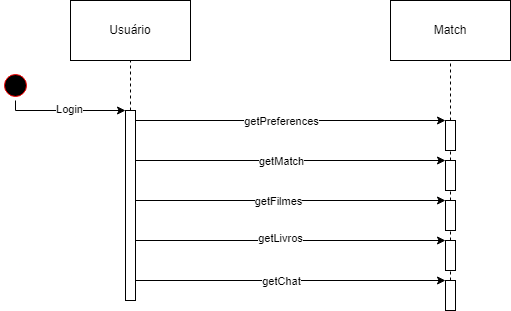

The diagram above was exported from draw.io. Its source (the exported page's mxGraphModel, read from the mxfile embedded in the PNG):
<mxGraphModel dx="714" dy="799" grid="1" gridSize="10" guides="1" tooltips="1" connect="1" arrows="1" fold="1" page="1" pageScale="1" pageWidth="827" pageHeight="1169" math="0" shadow="0">
  <root>
    <mxCell id="WIyWlLk6GJQsqaUBKTNV-0" />
    <mxCell id="WIyWlLk6GJQsqaUBKTNV-1" parent="WIyWlLk6GJQsqaUBKTNV-0" />
    <mxCell id="WIyWlLk6GJQsqaUBKTNV-2" value="" style="rounded=0;html=1;jettySize=auto;orthogonalLoop=1;fontSize=11;endArrow=block;endFill=0;endSize=8;strokeWidth=1;shadow=0;labelBackgroundColor=none;edgeStyle=orthogonalEdgeStyle;" parent="WIyWlLk6GJQsqaUBKTNV-1" target="WIyWlLk6GJQsqaUBKTNV-6" edge="1">
      <mxGeometry relative="1" as="geometry">
        <mxPoint x="220" y="120" as="sourcePoint" />
      </mxGeometry>
    </mxCell>
    <mxCell id="WIyWlLk6GJQsqaUBKTNV-4" value="Yes" style="rounded=0;html=1;jettySize=auto;orthogonalLoop=1;fontSize=11;endArrow=block;endFill=0;endSize=8;strokeWidth=1;shadow=0;labelBackgroundColor=none;edgeStyle=orthogonalEdgeStyle;" parent="WIyWlLk6GJQsqaUBKTNV-1" target="WIyWlLk6GJQsqaUBKTNV-10" edge="1">
      <mxGeometry y="20" relative="1" as="geometry">
        <mxPoint as="offset" />
        <mxPoint x="220" y="250" as="sourcePoint" />
      </mxGeometry>
    </mxCell>
    <mxCell id="WIyWlLk6GJQsqaUBKTNV-5" value="No" style="edgeStyle=orthogonalEdgeStyle;rounded=0;html=1;jettySize=auto;orthogonalLoop=1;fontSize=11;endArrow=block;endFill=0;endSize=8;strokeWidth=1;shadow=0;labelBackgroundColor=none;" parent="WIyWlLk6GJQsqaUBKTNV-1" target="WIyWlLk6GJQsqaUBKTNV-7" edge="1">
      <mxGeometry y="10" relative="1" as="geometry">
        <mxPoint as="offset" />
        <mxPoint x="270" y="210" as="sourcePoint" />
      </mxGeometry>
    </mxCell>
    <mxCell id="WIyWlLk6GJQsqaUBKTNV-8" value="No" style="rounded=0;html=1;jettySize=auto;orthogonalLoop=1;fontSize=11;endArrow=block;endFill=0;endSize=8;strokeWidth=1;shadow=0;labelBackgroundColor=none;edgeStyle=orthogonalEdgeStyle;" parent="WIyWlLk6GJQsqaUBKTNV-1" target="WIyWlLk6GJQsqaUBKTNV-11" edge="1">
      <mxGeometry x="0.3333" y="20" relative="1" as="geometry">
        <mxPoint as="offset" />
        <mxPoint x="220" y="370" as="sourcePoint" />
      </mxGeometry>
    </mxCell>
    <mxCell id="WIyWlLk6GJQsqaUBKTNV-9" value="Yes" style="edgeStyle=orthogonalEdgeStyle;rounded=0;html=1;jettySize=auto;orthogonalLoop=1;fontSize=11;endArrow=block;endFill=0;endSize=8;strokeWidth=1;shadow=0;labelBackgroundColor=none;" parent="WIyWlLk6GJQsqaUBKTNV-1" source="WIyWlLk6GJQsqaUBKTNV-10" edge="1">
      <mxGeometry y="10" relative="1" as="geometry">
        <mxPoint as="offset" />
        <mxPoint x="320" y="330" as="targetPoint" />
      </mxGeometry>
    </mxCell>
    <mxCell id="hTs8F11i8dEvi8xm7uOA-0" value="Usuário" style="rounded=0;whiteSpace=wrap;html=1;" vertex="1" parent="WIyWlLk6GJQsqaUBKTNV-1">
      <mxGeometry x="150" y="100" width="120" height="60" as="geometry" />
    </mxCell>
    <mxCell id="hTs8F11i8dEvi8xm7uOA-1" value="Match" style="rounded=0;whiteSpace=wrap;html=1;" vertex="1" parent="WIyWlLk6GJQsqaUBKTNV-1">
      <mxGeometry x="470" y="100" width="120" height="60" as="geometry" />
    </mxCell>
    <mxCell id="hTs8F11i8dEvi8xm7uOA-2" value="" style="endArrow=none;dashed=1;html=1;rounded=0;entryX=0.5;entryY=1;entryDx=0;entryDy=0;" edge="1" parent="WIyWlLk6GJQsqaUBKTNV-1" source="hTs8F11i8dEvi8xm7uOA-3" target="hTs8F11i8dEvi8xm7uOA-0">
      <mxGeometry width="50" height="50" relative="1" as="geometry">
        <mxPoint x="210" y="260" as="sourcePoint" />
        <mxPoint x="400" y="390" as="targetPoint" />
      </mxGeometry>
    </mxCell>
    <mxCell id="hTs8F11i8dEvi8xm7uOA-7" style="edgeStyle=elbowEdgeStyle;rounded=0;orthogonalLoop=1;jettySize=auto;html=1;elbow=vertical;curved=0;" edge="1" parent="WIyWlLk6GJQsqaUBKTNV-1" target="hTs8F11i8dEvi8xm7uOA-4">
      <mxGeometry relative="1" as="geometry">
        <mxPoint x="215" y="239.5" as="sourcePoint" />
        <mxPoint x="530" y="220" as="targetPoint" />
        <Array as="points">
          <mxPoint x="450" y="220" />
        </Array>
      </mxGeometry>
    </mxCell>
    <mxCell id="hTs8F11i8dEvi8xm7uOA-24" value="getPreferences" style="edgeLabel;html=1;align=center;verticalAlign=middle;resizable=0;points=[];" vertex="1" connectable="0" parent="hTs8F11i8dEvi8xm7uOA-7">
      <mxGeometry x="-0.2261" relative="1" as="geometry">
        <mxPoint x="37" as="offset" />
      </mxGeometry>
    </mxCell>
    <mxCell id="hTs8F11i8dEvi8xm7uOA-19" style="edgeStyle=elbowEdgeStyle;rounded=0;orthogonalLoop=1;jettySize=auto;html=1;elbow=vertical;curved=0;" edge="1" parent="WIyWlLk6GJQsqaUBKTNV-1" source="hTs8F11i8dEvi8xm7uOA-3">
      <mxGeometry relative="1" as="geometry">
        <mxPoint x="215" y="260" as="sourcePoint" />
        <mxPoint x="525" y="260" as="targetPoint" />
      </mxGeometry>
    </mxCell>
    <mxCell id="hTs8F11i8dEvi8xm7uOA-26" value="getMatch" style="edgeLabel;html=1;align=center;verticalAlign=middle;resizable=0;points=[];" vertex="1" connectable="0" parent="hTs8F11i8dEvi8xm7uOA-19">
      <mxGeometry x="-0.071" y="2" relative="1" as="geometry">
        <mxPoint x="1" y="2" as="offset" />
      </mxGeometry>
    </mxCell>
    <mxCell id="hTs8F11i8dEvi8xm7uOA-20" style="edgeStyle=elbowEdgeStyle;rounded=0;orthogonalLoop=1;jettySize=auto;html=1;elbow=vertical;curved=0;" edge="1" parent="WIyWlLk6GJQsqaUBKTNV-1">
      <mxGeometry relative="1" as="geometry">
        <mxPoint x="215" y="300" as="sourcePoint" />
        <mxPoint x="525" y="300" as="targetPoint" />
      </mxGeometry>
    </mxCell>
    <mxCell id="hTs8F11i8dEvi8xm7uOA-27" value="getFilmes" style="edgeLabel;html=1;align=center;verticalAlign=middle;resizable=0;points=[];" vertex="1" connectable="0" parent="hTs8F11i8dEvi8xm7uOA-20">
      <mxGeometry x="-0.0839" y="-2" relative="1" as="geometry">
        <mxPoint y="-2" as="offset" />
      </mxGeometry>
    </mxCell>
    <mxCell id="hTs8F11i8dEvi8xm7uOA-21" style="edgeStyle=elbowEdgeStyle;rounded=0;orthogonalLoop=1;jettySize=auto;html=1;elbow=horizontal;curved=0;" edge="1" parent="WIyWlLk6GJQsqaUBKTNV-1">
      <mxGeometry relative="1" as="geometry">
        <mxPoint x="215" y="340" as="sourcePoint" />
        <mxPoint x="525" y="340" as="targetPoint" />
      </mxGeometry>
    </mxCell>
    <mxCell id="hTs8F11i8dEvi8xm7uOA-28" value="getLivros" style="edgeLabel;html=1;align=center;verticalAlign=middle;resizable=0;points=[];" vertex="1" connectable="0" parent="hTs8F11i8dEvi8xm7uOA-21">
      <mxGeometry x="-0.071" y="3" relative="1" as="geometry">
        <mxPoint as="offset" />
      </mxGeometry>
    </mxCell>
    <mxCell id="hTs8F11i8dEvi8xm7uOA-4" value="" style="html=1;points=[];perimeter=orthogonalPerimeter;outlineConnect=0;targetShapes=umlLifeline;portConstraint=eastwest;newEdgeStyle={&quot;edgeStyle&quot;:&quot;elbowEdgeStyle&quot;,&quot;elbow&quot;:&quot;vertical&quot;,&quot;curved&quot;:0,&quot;rounded&quot;:0};" vertex="1" parent="WIyWlLk6GJQsqaUBKTNV-1">
      <mxGeometry x="525" y="220" width="10" height="30" as="geometry" />
    </mxCell>
    <mxCell id="hTs8F11i8dEvi8xm7uOA-6" value="" style="endArrow=none;dashed=1;html=1;rounded=0;" edge="1" parent="WIyWlLk6GJQsqaUBKTNV-1" source="hTs8F11i8dEvi8xm7uOA-4">
      <mxGeometry width="50" height="50" relative="1" as="geometry">
        <mxPoint x="530" y="200" as="sourcePoint" />
        <mxPoint x="530" y="160" as="targetPoint" />
      </mxGeometry>
    </mxCell>
    <mxCell id="hTs8F11i8dEvi8xm7uOA-23" style="edgeStyle=orthogonalEdgeStyle;rounded=0;orthogonalLoop=1;jettySize=auto;html=1;" edge="1" parent="WIyWlLk6GJQsqaUBKTNV-1" source="hTs8F11i8dEvi8xm7uOA-9" target="hTs8F11i8dEvi8xm7uOA-3">
      <mxGeometry relative="1" as="geometry">
        <Array as="points">
          <mxPoint x="95" y="210" />
        </Array>
      </mxGeometry>
    </mxCell>
    <mxCell id="hTs8F11i8dEvi8xm7uOA-25" value="Login" style="edgeLabel;html=1;align=center;verticalAlign=middle;resizable=0;points=[];" vertex="1" connectable="0" parent="hTs8F11i8dEvi8xm7uOA-23">
      <mxGeometry x="0.05" y="2" relative="1" as="geometry">
        <mxPoint as="offset" />
      </mxGeometry>
    </mxCell>
    <mxCell id="hTs8F11i8dEvi8xm7uOA-9" value="" style="ellipse;html=1;shape=startState;fillColor=#000000;strokeColor=#ff0000;" vertex="1" parent="WIyWlLk6GJQsqaUBKTNV-1">
      <mxGeometry x="80" y="170" width="30" height="30" as="geometry" />
    </mxCell>
    <mxCell id="hTs8F11i8dEvi8xm7uOA-11" value="" style="endArrow=none;dashed=1;html=1;rounded=0;" edge="1" parent="WIyWlLk6GJQsqaUBKTNV-1" source="hTs8F11i8dEvi8xm7uOA-12" target="hTs8F11i8dEvi8xm7uOA-4">
      <mxGeometry width="50" height="50" relative="1" as="geometry">
        <mxPoint x="530" y="320" as="sourcePoint" />
        <mxPoint x="529.5" y="300" as="targetPoint" />
      </mxGeometry>
    </mxCell>
    <mxCell id="hTs8F11i8dEvi8xm7uOA-13" value="" style="html=1;points=[];perimeter=orthogonalPerimeter;outlineConnect=0;targetShapes=umlLifeline;portConstraint=eastwest;newEdgeStyle={&quot;edgeStyle&quot;:&quot;elbowEdgeStyle&quot;,&quot;elbow&quot;:&quot;vertical&quot;,&quot;curved&quot;:0,&quot;rounded&quot;:0};" vertex="1" parent="WIyWlLk6GJQsqaUBKTNV-1">
      <mxGeometry x="525" y="300" width="10" height="30" as="geometry" />
    </mxCell>
    <mxCell id="hTs8F11i8dEvi8xm7uOA-14" value="" style="endArrow=none;dashed=1;html=1;rounded=0;" edge="1" parent="WIyWlLk6GJQsqaUBKTNV-1" source="hTs8F11i8dEvi8xm7uOA-13" target="hTs8F11i8dEvi8xm7uOA-12">
      <mxGeometry width="50" height="50" relative="1" as="geometry">
        <mxPoint x="530" y="320" as="sourcePoint" />
        <mxPoint x="530" y="250" as="targetPoint" />
      </mxGeometry>
    </mxCell>
    <mxCell id="hTs8F11i8dEvi8xm7uOA-12" value="" style="html=1;points=[];perimeter=orthogonalPerimeter;outlineConnect=0;targetShapes=umlLifeline;portConstraint=eastwest;newEdgeStyle={&quot;edgeStyle&quot;:&quot;elbowEdgeStyle&quot;,&quot;elbow&quot;:&quot;vertical&quot;,&quot;curved&quot;:0,&quot;rounded&quot;:0};" vertex="1" parent="WIyWlLk6GJQsqaUBKTNV-1">
      <mxGeometry x="525" y="260" width="10" height="30" as="geometry" />
    </mxCell>
    <mxCell id="hTs8F11i8dEvi8xm7uOA-16" value="" style="html=1;points=[];perimeter=orthogonalPerimeter;outlineConnect=0;targetShapes=umlLifeline;portConstraint=eastwest;newEdgeStyle={&quot;edgeStyle&quot;:&quot;elbowEdgeStyle&quot;,&quot;elbow&quot;:&quot;vertical&quot;,&quot;curved&quot;:0,&quot;rounded&quot;:0};" vertex="1" parent="WIyWlLk6GJQsqaUBKTNV-1">
      <mxGeometry x="525" y="340" width="10" height="30" as="geometry" />
    </mxCell>
    <mxCell id="hTs8F11i8dEvi8xm7uOA-18" value="" style="endArrow=none;dashed=1;html=1;rounded=0;" edge="1" parent="WIyWlLk6GJQsqaUBKTNV-1" source="hTs8F11i8dEvi8xm7uOA-16" target="hTs8F11i8dEvi8xm7uOA-13">
      <mxGeometry width="50" height="50" relative="1" as="geometry">
        <mxPoint x="350" y="420" as="sourcePoint" />
        <mxPoint x="400" y="370" as="targetPoint" />
      </mxGeometry>
    </mxCell>
    <mxCell id="hTs8F11i8dEvi8xm7uOA-22" value="" style="edgeStyle=elbowEdgeStyle;rounded=0;orthogonalLoop=1;jettySize=auto;html=1;elbow=vertical;curved=0;" edge="1" parent="WIyWlLk6GJQsqaUBKTNV-1" target="hTs8F11i8dEvi8xm7uOA-3">
      <mxGeometry relative="1" as="geometry">
        <mxPoint x="215" y="260" as="sourcePoint" />
        <mxPoint x="525" y="260" as="targetPoint" />
      </mxGeometry>
    </mxCell>
    <mxCell id="hTs8F11i8dEvi8xm7uOA-31" style="edgeStyle=elbowEdgeStyle;rounded=0;orthogonalLoop=1;jettySize=auto;html=1;elbow=vertical;curved=0;" edge="1" parent="WIyWlLk6GJQsqaUBKTNV-1">
      <mxGeometry relative="1" as="geometry">
        <mxPoint x="215" y="380" as="sourcePoint" />
        <mxPoint x="525" y="380" as="targetPoint" />
      </mxGeometry>
    </mxCell>
    <mxCell id="hTs8F11i8dEvi8xm7uOA-32" value="getChat" style="edgeLabel;html=1;align=center;verticalAlign=middle;resizable=0;points=[];" vertex="1" connectable="0" parent="hTs8F11i8dEvi8xm7uOA-31">
      <mxGeometry x="-0.1097" y="2" relative="1" as="geometry">
        <mxPoint x="7" y="2" as="offset" />
      </mxGeometry>
    </mxCell>
    <mxCell id="hTs8F11i8dEvi8xm7uOA-3" value="" style="html=1;points=[];perimeter=orthogonalPerimeter;outlineConnect=0;targetShapes=umlLifeline;portConstraint=eastwest;newEdgeStyle={&quot;edgeStyle&quot;:&quot;elbowEdgeStyle&quot;,&quot;elbow&quot;:&quot;vertical&quot;,&quot;curved&quot;:0,&quot;rounded&quot;:0};" vertex="1" parent="WIyWlLk6GJQsqaUBKTNV-1">
      <mxGeometry x="205" y="210" width="10" height="190" as="geometry" />
    </mxCell>
    <mxCell id="hTs8F11i8dEvi8xm7uOA-29" value="" style="html=1;points=[];perimeter=orthogonalPerimeter;outlineConnect=0;targetShapes=umlLifeline;portConstraint=eastwest;newEdgeStyle={&quot;edgeStyle&quot;:&quot;elbowEdgeStyle&quot;,&quot;elbow&quot;:&quot;vertical&quot;,&quot;curved&quot;:0,&quot;rounded&quot;:0};" vertex="1" parent="WIyWlLk6GJQsqaUBKTNV-1">
      <mxGeometry x="525" y="380" width="10" height="30" as="geometry" />
    </mxCell>
    <mxCell id="hTs8F11i8dEvi8xm7uOA-30" value="" style="endArrow=none;dashed=1;html=1;rounded=0;" edge="1" parent="WIyWlLk6GJQsqaUBKTNV-1" source="hTs8F11i8dEvi8xm7uOA-29" target="hTs8F11i8dEvi8xm7uOA-16">
      <mxGeometry width="50" height="50" relative="1" as="geometry">
        <mxPoint x="450" y="450" as="sourcePoint" />
        <mxPoint x="500" y="400" as="targetPoint" />
      </mxGeometry>
    </mxCell>
  </root>
</mxGraphModel>